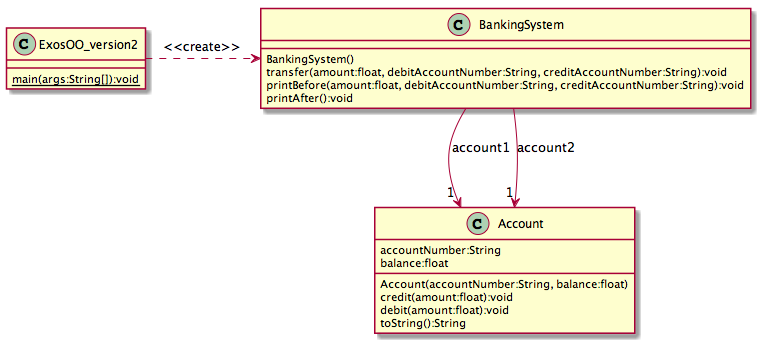

The diagram above was rendered by PlantUML. Its source (embedded in the PNG):
@startuml
skinparam classAttributeIconSize 0

class ExosOO_version2 {
{static} main(args:String[]):void
}

class BankingSystem {
BankingSystem()
transfer(amount:float, debitAccountNumber:String, creditAccountNumber:String):void
printBefore(amount:float, debitAccountNumber:String, creditAccountNumber:String):void
printAfter():void
}

class Account {

accountNumber:String
balance:float

Account(accountNumber:String, balance:float)
credit(amount:float):void
debit(amount:float):void
toString():String
}

BankingSystem --> "1" Account : account1
BankingSystem --> "1" Account : account2
ExosOO_version2 .> BankingSystem : <<create>>

@enduml